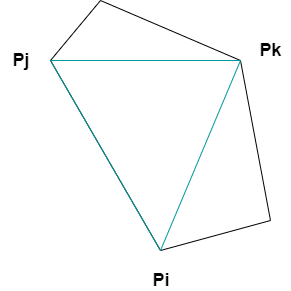

The diagram above was exported from draw.io. Its source (the exported page's mxGraphModel, read from the mxfile embedded in the PNG):
<mxGraphModel dx="1648" dy="576" grid="1" gridSize="10" guides="1" tooltips="1" connect="1" arrows="1" fold="1" page="1" pageScale="1" pageWidth="827" pageHeight="1169" math="0" shadow="0">
  <root>
    <mxCell id="0" />
    <mxCell id="1" parent="0" />
    <mxCell id="dZLzbPgjIkCDPS5RktQN-11" value="" style="endArrow=none;html=1;" edge="1" parent="1">
      <mxGeometry width="50" height="50" relative="1" as="geometry">
        <mxPoint x="490" y="150" as="sourcePoint" />
        <mxPoint x="540" y="90" as="targetPoint" />
      </mxGeometry>
    </mxCell>
    <mxCell id="dZLzbPgjIkCDPS5RktQN-12" value="" style="endArrow=none;html=1;" edge="1" parent="1">
      <mxGeometry width="50" height="50" relative="1" as="geometry">
        <mxPoint x="680" y="150" as="sourcePoint" />
        <mxPoint x="540" y="90" as="targetPoint" />
      </mxGeometry>
    </mxCell>
    <mxCell id="dZLzbPgjIkCDPS5RktQN-13" value="" style="endArrow=none;html=1;" edge="1" parent="1">
      <mxGeometry width="50" height="50" relative="1" as="geometry">
        <mxPoint x="710" y="310" as="sourcePoint" />
        <mxPoint x="680" y="150" as="targetPoint" />
      </mxGeometry>
    </mxCell>
    <mxCell id="dZLzbPgjIkCDPS5RktQN-14" value="" style="endArrow=none;html=1;" edge="1" parent="1">
      <mxGeometry width="50" height="50" relative="1" as="geometry">
        <mxPoint x="710" y="310" as="sourcePoint" />
        <mxPoint x="600" y="340" as="targetPoint" />
      </mxGeometry>
    </mxCell>
    <mxCell id="dZLzbPgjIkCDPS5RktQN-15" value="" style="endArrow=none;html=1;" edge="1" parent="1">
      <mxGeometry width="50" height="50" relative="1" as="geometry">
        <mxPoint x="600" y="340" as="sourcePoint" />
        <mxPoint x="490" y="150" as="targetPoint" />
      </mxGeometry>
    </mxCell>
    <mxCell id="dZLzbPgjIkCDPS5RktQN-16" value="&lt;font style=&quot;font-size: 18px&quot;&gt;&lt;b&gt;Pi&lt;/b&gt;&lt;/font&gt;" style="text;html=1;strokeColor=none;fillColor=none;align=center;verticalAlign=middle;whiteSpace=wrap;rounded=0;" vertex="1" parent="1">
      <mxGeometry x="580" y="360" width="40" height="20" as="geometry" />
    </mxCell>
    <mxCell id="dZLzbPgjIkCDPS5RktQN-18" value="&lt;font style=&quot;font-size: 18px&quot;&gt;&lt;b&gt;Pk&lt;/b&gt;&lt;/font&gt;" style="text;html=1;strokeColor=none;fillColor=none;align=center;verticalAlign=middle;whiteSpace=wrap;rounded=0;" vertex="1" parent="1">
      <mxGeometry x="690" y="130" width="40" height="20" as="geometry" />
    </mxCell>
    <mxCell id="dZLzbPgjIkCDPS5RktQN-20" value="&lt;span style=&quot;font-size: 18px&quot;&gt;&lt;b&gt;Pj&lt;/b&gt;&lt;/span&gt;" style="text;html=1;strokeColor=none;fillColor=none;align=center;verticalAlign=middle;whiteSpace=wrap;rounded=0;" vertex="1" parent="1">
      <mxGeometry x="440" y="140" width="40" height="20" as="geometry" />
    </mxCell>
    <mxCell id="dZLzbPgjIkCDPS5RktQN-23" value="" style="endArrow=none;html=1;fillColor=#FF3333;strokeColor=#009999;" edge="1" parent="1">
      <mxGeometry width="50" height="50" relative="1" as="geometry">
        <mxPoint x="600" y="340" as="sourcePoint" />
        <mxPoint x="680" y="150" as="targetPoint" />
      </mxGeometry>
    </mxCell>
    <mxCell id="dZLzbPgjIkCDPS5RktQN-24" value="" style="endArrow=none;html=1;fillColor=#FF3333;strokeColor=#009999;" edge="1" parent="1">
      <mxGeometry width="50" height="50" relative="1" as="geometry">
        <mxPoint x="680" y="150" as="sourcePoint" />
        <mxPoint x="490" y="150" as="targetPoint" />
      </mxGeometry>
    </mxCell>
    <mxCell id="dZLzbPgjIkCDPS5RktQN-25" value="" style="endArrow=none;html=1;fillColor=#FF3333;strokeColor=#009999;" edge="1" parent="1">
      <mxGeometry width="50" height="50" relative="1" as="geometry">
        <mxPoint x="600" y="340" as="sourcePoint" />
        <mxPoint x="490" y="150" as="targetPoint" />
      </mxGeometry>
    </mxCell>
  </root>
</mxGraphModel>